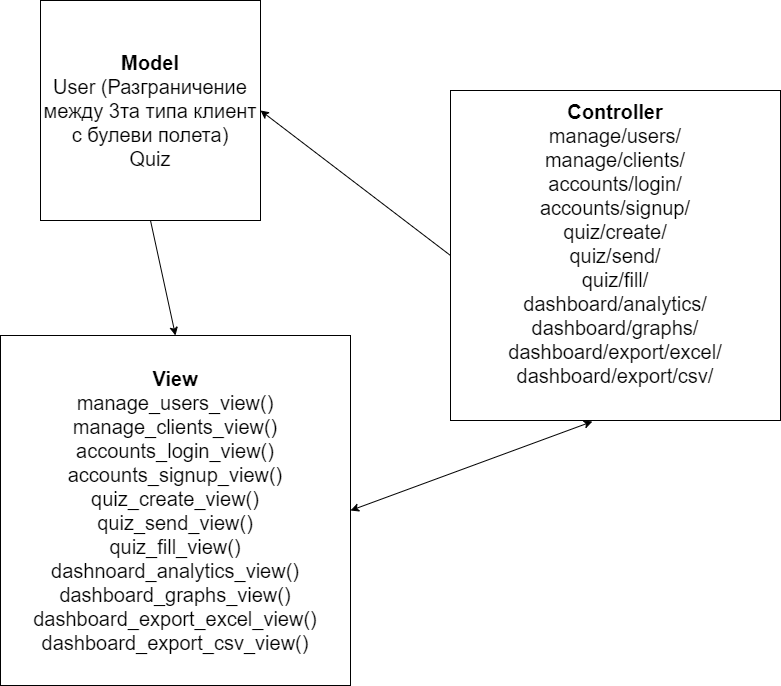

The diagram above was exported from draw.io. Its source (the exported page's mxGraphModel, read from the mxfile embedded in the PNG):
<mxGraphModel dx="1422" dy="762" grid="1" gridSize="10" guides="1" tooltips="1" connect="1" arrows="1" fold="1" page="1" pageScale="1" pageWidth="850" pageHeight="1100" math="0" shadow="0">
  <root>
    <mxCell id="0" />
    <mxCell id="1" parent="0" />
    <mxCell id="vMf3VBF2nWYl6InMn7dV-1" value="&lt;font style=&quot;font-size: 20px&quot;&gt;&lt;b style=&quot;font-size: 20px&quot;&gt;Model&lt;/b&gt;&lt;br&gt;&lt;font style=&quot;font-size: 20px&quot;&gt;User (Разграничение между 3та типа клиент с булеви полета)&lt;br&gt;&lt;/font&gt;&lt;font style=&quot;font-size: 20px&quot;&gt;Quiz&lt;/font&gt;&lt;br&gt;&lt;/font&gt;" style="whiteSpace=wrap;html=1;aspect=fixed;" vertex="1" parent="1">
      <mxGeometry x="80" y="40" width="220" height="220" as="geometry" />
    </mxCell>
    <mxCell id="vMf3VBF2nWYl6InMn7dV-2" value="&lt;font style=&quot;font-size: 20px&quot;&gt;&lt;b&gt;Controller&lt;/b&gt;&lt;br&gt;manage/users/&lt;br&gt;manage/clients/&lt;br&gt;accounts/login/&lt;br&gt;accounts/signup/&lt;br&gt;quiz/create/&lt;br&gt;quiz/send/&lt;br&gt;quiz/fill/&lt;br&gt;dashboard/analytics/&lt;br&gt;dashboard/graphs/&lt;br&gt;dashboard/export/excel/&lt;br&gt;dashboard/export/csv/&lt;br&gt;&lt;br&gt;&lt;/font&gt;" style="whiteSpace=wrap;html=1;aspect=fixed;fontSize=16;" vertex="1" parent="1">
      <mxGeometry x="490" y="130" width="330" height="330" as="geometry" />
    </mxCell>
    <mxCell id="vMf3VBF2nWYl6InMn7dV-3" value="&lt;b&gt;View&lt;/b&gt;&lt;br&gt;&lt;font style=&quot;font-size: 20px&quot;&gt;manage_users_view()&lt;br&gt;manage_clients_view()&lt;br&gt;accounts_login_view()&lt;br&gt;accounts_signup_view()&lt;br&gt;quiz_create_view()&lt;br&gt;quiz_send_view()&lt;br&gt;quiz_fill_view()&lt;br&gt;dashnoard_analytics_view()&lt;br&gt;dashboard_graphs_view()&lt;br&gt;dashboard_export_excel_view()&lt;br&gt;dashboard_export_csv_view()&lt;/font&gt;" style="whiteSpace=wrap;html=1;aspect=fixed;fontSize=20;" vertex="1" parent="1">
      <mxGeometry x="40" y="375" width="350" height="350" as="geometry" />
    </mxCell>
    <mxCell id="vMf3VBF2nWYl6InMn7dV-4" value="" style="endArrow=classic;html=1;rounded=0;fontSize=20;exitX=0;exitY=0.5;exitDx=0;exitDy=0;entryX=1;entryY=0.5;entryDx=0;entryDy=0;" edge="1" parent="1" source="vMf3VBF2nWYl6InMn7dV-2" target="vMf3VBF2nWYl6InMn7dV-1">
      <mxGeometry width="50" height="50" relative="1" as="geometry">
        <mxPoint x="480" y="410" as="sourcePoint" />
        <mxPoint x="310" y="190" as="targetPoint" />
      </mxGeometry>
    </mxCell>
    <mxCell id="vMf3VBF2nWYl6InMn7dV-5" value="" style="endArrow=classic;html=1;rounded=0;fontSize=20;exitX=0.5;exitY=1;exitDx=0;exitDy=0;entryX=0.5;entryY=0;entryDx=0;entryDy=0;" edge="1" parent="1" source="vMf3VBF2nWYl6InMn7dV-1" target="vMf3VBF2nWYl6InMn7dV-3">
      <mxGeometry width="50" height="50" relative="1" as="geometry">
        <mxPoint x="180" y="280" as="sourcePoint" />
        <mxPoint x="180" y="370" as="targetPoint" />
      </mxGeometry>
    </mxCell>
    <mxCell id="vMf3VBF2nWYl6InMn7dV-6" value="" style="endArrow=classic;startArrow=classic;html=1;rounded=0;fontSize=20;entryX=0.43;entryY=1.003;entryDx=0;entryDy=0;entryPerimeter=0;exitX=1;exitY=0.5;exitDx=0;exitDy=0;" edge="1" parent="1" source="vMf3VBF2nWYl6InMn7dV-3" target="vMf3VBF2nWYl6InMn7dV-2">
      <mxGeometry width="50" height="50" relative="1" as="geometry">
        <mxPoint x="400" y="550" as="sourcePoint" />
        <mxPoint x="450" y="360" as="targetPoint" />
      </mxGeometry>
    </mxCell>
  </root>
</mxGraphModel>